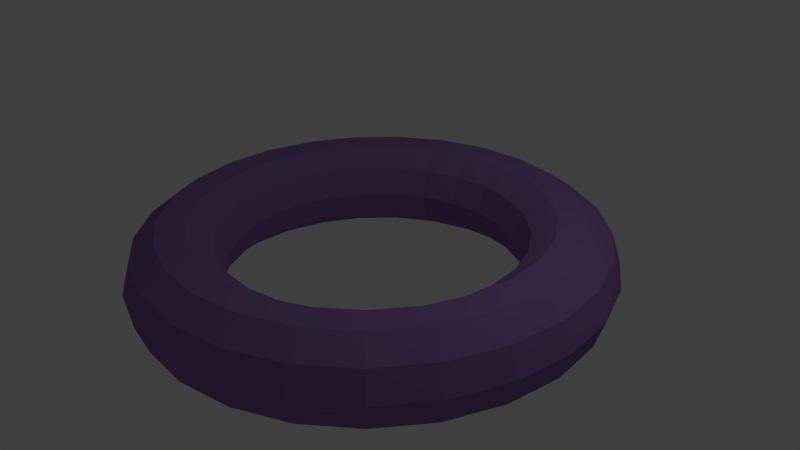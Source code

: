 # Source: rosquinha.blend  (saved by Blender 2.76.0; exported with 4.5.12 LTS)
import bpy
from mathutils import Matrix  # noqa: F401  (used for matrix-valued properties, if any)

bpy.ops.wm.read_factory_settings(use_empty=True)
scene = bpy.context.scene
scene.name = 'Scene'

# ---- collections
col_collection_1 = bpy.data.collections.new('Collection 1'); scene.collection.children.link(col_collection_1)

# ---- materials (node trees are filled in below, after node groups)
mat_material_001 = bpy.data.materials.new('Material.001')
mat_material_001.alpha_threshold = 0.0
mat_material_001.use_transparent_shadow = False
mat_material_001.diffuse_color = (0.2766, 0.1481, 0.4292, 1.0)
mat_material_001.roughness = 0.5

# ---- material node trees

# ---- world
world_world = bpy.data.worlds.new('World'); scene.world = world_world
world_world.color = (0.05088, 0.05088, 0.05088)
world_world.use_sun_shadow = False
world_world.sun_shadow_jitter_overblur = 0.0
world_world.cycles.sampling_method = 'MANUAL'
world_world.cycles.sample_map_resolution = 256

# ---- cameras
cam_camera = bpy.data.cameras.new('Camera')
cam_camera.clip_end = 100.0
cam_camera.lens = 35.0
cam_camera.sensor_width = 32.0
cam_camera.sensor_height = 18.0
cam_camera.ortho_scale = 7.314
cam_camera.dof.focus_distance = 0.0
cam_camera.dof.aperture_fstop = 128.0

# ---- lights
light_lamp = bpy.data.lights.new('Lamp', 'POINT')
light_lamp.transmission_factor = 0.0
light_lamp.cutoff_distance = 30.0
light_lamp.energy = 100.0
light_lamp.shadow_buffer_clip_start = 1.001
light_lamp.shadow_soft_size = 0.1
light_lamp.shadow_maximum_resolution = 0.006
light_lamp.use_absolute_resolution = True
light_lamp.cycles.use_multiple_importance_sampling = False

# ---- meshes
me_torus = bpy.data.meshes.new('Torus')
me_torus.from_pydata([(1.25, 0.0, 0.0), (1.202, 0.0, 0.1469), (1.077, 0.0, 0.2378), (0.9227, 0.0, 0.2378), (0.7977, 0.0, 0.1469), (0.75, 0.0, 3.062e-17), (0.7977, 0.0, -0.1469), (0.9227, 0.0, -0.2378), (1.077, 0.0, -0.2378), (1.202, 0.0, -0.1469), (1.211, 0.3109, 0.0), (1.164, 0.299, 0.1469), (1.043, 0.2679, 0.2378), (0.8938, 0.2295, 0.2378), (0.7727, 0.1984, 0.1469), (0.7264, 0.1865, 3.062e-17), (0.7727, 0.1984, -0.1469), (0.8938, 0.2295, -0.2378), (1.043, 0.2679, -0.2378), (1.164, 0.299, -0.1469), (1.095, 0.6022, 0.0), (1.054, 0.5792, 0.1469), (0.944, 0.519, 0.2378), (0.8086, 0.4445, 0.2378), (0.6991, 0.3843, 0.1469), (0.6572, 0.3613, 3.062e-17), (0.6991, 0.3843, -0.1469), (0.8086, 0.4445, -0.2378), (0.944, 0.519, -0.2378), (1.054, 0.5792, -0.1469), (0.9112, 0.8557, 0.0), (0.8764, 0.823, 0.1469), (0.7853, 0.7374, 0.2378), (0.6727, 0.6317, 0.2378), (0.5815, 0.5461, 0.1469), (0.5467, 0.5134, 3.062e-17), (0.5815, 0.5461, -0.1469), (0.6727, 0.6317, -0.2378), (0.7853, 0.7374, -0.2378), (0.8764, 0.823, -0.1469), (0.6698, 1.055, 0.0), (0.6442, 1.015, 0.1469), (0.5772, 0.9096, 0.2378), (0.4944, 0.7791, 0.2378), (0.4275, 0.6736, 0.1469), (0.4019, 0.6332, 3.062e-17), (0.4275, 0.6736, -0.1469), (0.4944, 0.7791, -0.2378), (0.5772, 0.9096, -0.2378), (0.6442, 1.015, -0.1469), (0.3863, 1.189, 0.0), (0.3715, 1.143, 0.1469), (0.3329, 1.025, 0.2378), (0.2851, 0.8776, 0.2378), (0.2465, 0.7587, 0.1469), (0.2318, 0.7133, 3.062e-17), (0.2465, 0.7587, -0.1469), (0.2851, 0.8776, -0.2378), (0.3329, 1.025, -0.2378), (0.3715, 1.143, -0.1469), (0.07849, 1.248, 0.0), (0.07549, 1.2, 0.1469), (0.06764, 1.075, 0.2378), (0.05794, 0.9209, 0.2378), (0.05009, 0.7962, 0.1469), (0.04709, 0.7485, 3.062e-17), (0.05009, 0.7962, -0.1469), (0.05794, 0.9209, -0.2378), (0.06764, 1.075, -0.2378), (0.07549, 1.2, -0.1469), (-0.2342, 1.228, 0.0), (-0.2253, 1.181, 0.1469), (-0.2019, 1.058, 0.2378), (-0.1729, 0.9064, 0.2378), (-0.1495, 0.7836, 0.1469), (-0.1405, 0.7367, 3.062e-17), (-0.1495, 0.7836, -0.1469), (-0.1729, 0.9064, -0.2378), (-0.2019, 1.058, -0.2378), (-0.2253, 1.181, -0.1469), (-0.5322, 1.131, 0.0), (-0.5119, 1.088, 0.1469), (-0.4587, 0.9747, 0.2378), (-0.3929, 0.8349, 0.2378), (-0.3397, 0.7218, 0.1469), (-0.3193, 0.6786, 3.062e-17), (-0.3397, 0.7218, -0.1469), (-0.3929, 0.8349, -0.2378), (-0.4587, 0.9747, -0.2378), (-0.5119, 1.088, -0.1469), (-0.7968, 0.9631, 0.0), (-0.7663, 0.9264, 0.1469), (-0.6867, 0.83, 0.2378), (-0.5882, 0.711, 0.2378), (-0.5085, 0.6147, 0.1469), (-0.4781, 0.5779, 3.062e-17), (-0.5085, 0.6147, -0.1469), (-0.5882, 0.711, -0.2378), (-0.6867, 0.83, -0.2378), (-0.7663, 0.9264, -0.1469), (-1.011, 0.7347, 0.0), (-0.9726, 0.7067, 0.1469), (-0.8715, 0.6332, 0.2378), (-0.7465, 0.5424, 0.2378), (-0.6454, 0.4689, 0.1469), (-0.6068, 0.4408, 3.062e-17), (-0.6454, 0.4689, -0.1469), (-0.7465, 0.5424, -0.2378), (-0.8715, 0.6332, -0.2378), (-0.9726, 0.7067, -0.1469), (-1.162, 0.4602, 0.0), (-1.118, 0.4426, 0.1469), (-1.002, 0.3966, 0.2378), (-0.8579, 0.3397, 0.2378), (-0.7417, 0.2937, 0.1469), (-0.6973, 0.2761, 3.062e-17), (-0.7417, 0.2937, -0.1469), (-0.8579, 0.3397, -0.2378), (-1.002, 0.3966, -0.2378), (-1.118, 0.4426, -0.1469), (-1.24, 0.1567, 0.0), (-1.193, 0.1507, 0.1469), (-1.069, 0.135, 0.2378), (-0.9155, 0.1157, 0.2378), (-0.7915, 0.09998, 0.1469), (-0.7441, 0.094, 3.062e-17), (-0.7915, 0.09998, -0.1469), (-0.9155, 0.1157, -0.2378), (-1.069, 0.135, -0.2378), (-1.193, 0.1507, -0.1469), (-1.24, -0.1567, 0.0), (-1.193, -0.1507, 0.1469), (-1.069, -0.135, 0.2378), (-0.9155, -0.1157, 0.2378), (-0.7915, -0.09998, 0.1469), (-0.7441, -0.094, 3.062e-17), (-0.7915, -0.09998, -0.1469), (-0.9155, -0.1157, -0.2378), (-1.069, -0.135, -0.2378), (-1.193, -0.1507, -0.1469), (-1.162, -0.4602, 0.0), (-1.118, -0.4426, 0.1469), (-1.002, -0.3966, 0.2378), (-0.8579, -0.3397, 0.2378), (-0.7417, -0.2937, 0.1469), (-0.6973, -0.2761, 3.062e-17), (-0.7417, -0.2937, -0.1469), (-0.8579, -0.3397, -0.2378), (-1.002, -0.3966, -0.2378), (-1.118, -0.4426, -0.1469), (-1.011, -0.7347, 0.0), (-0.9726, -0.7067, 0.1469), (-0.8715, -0.6332, 0.2378), (-0.7465, -0.5424, 0.2378), (-0.6454, -0.4689, 0.1469), (-0.6068, -0.4408, 3.062e-17), (-0.6454, -0.4689, -0.1469), (-0.7465, -0.5424, -0.2378), (-0.8715, -0.6332, -0.2378), (-0.9726, -0.7067, -0.1469), (-0.7968, -0.9631, 0.0), (-0.7663, -0.9264, 0.1469), (-0.6867, -0.83, 0.2378), (-0.5882, -0.711, 0.2378), (-0.5085, -0.6147, 0.1469), (-0.4781, -0.5779, 3.062e-17), (-0.5085, -0.6147, -0.1469), (-0.5882, -0.711, -0.2378), (-0.6867, -0.83, -0.2378), (-0.7663, -0.9264, -0.1469), (-0.5322, -1.131, 0.0), (-0.5119, -1.088, 0.1469), (-0.4587, -0.9747, 0.2378), (-0.3929, -0.8349, 0.2378), (-0.3397, -0.7218, 0.1469), (-0.3193, -0.6786, 3.062e-17), (-0.3397, -0.7218, -0.1469), (-0.3929, -0.8349, -0.2378), (-0.4587, -0.9747, -0.2378), (-0.5119, -1.088, -0.1469), (-0.2342, -1.228, 0.0), (-0.2253, -1.181, 0.1469), (-0.2019, -1.058, 0.2378), (-0.1729, -0.9064, 0.2378), (-0.1495, -0.7836, 0.1469), (-0.1405, -0.7367, 3.062e-17), (-0.1495, -0.7836, -0.1469), (-0.1729, -0.9064, -0.2378), (-0.2019, -1.058, -0.2378), (-0.2253, -1.181, -0.1469), (0.07849, -1.248, 0.0), (0.07549, -1.2, 0.1469), (0.06764, -1.075, 0.2378), (0.05794, -0.9209, 0.2378), (0.05009, -0.7962, 0.1469), (0.04709, -0.7485, 3.062e-17), (0.05009, -0.7962, -0.1469), (0.05794, -0.9209, -0.2378), (0.06764, -1.075, -0.2378), (0.07549, -1.2, -0.1469), (0.3863, -1.189, 0.0), (0.3715, -1.143, 0.1469), (0.3329, -1.025, 0.2378), (0.2851, -0.8776, 0.2378), (0.2465, -0.7587, 0.1469), (0.2318, -0.7133, 3.062e-17), (0.2465, -0.7587, -0.1469), (0.2851, -0.8776, -0.2378), (0.3329, -1.025, -0.2378), (0.3715, -1.143, -0.1469), (0.6698, -1.055, 0.0), (0.6442, -1.015, 0.1469), (0.5772, -0.9096, 0.2378), (0.4944, -0.7791, 0.2378), (0.4275, -0.6736, 0.1469), (0.4019, -0.6332, 3.062e-17), (0.4275, -0.6736, -0.1469), (0.4944, -0.7791, -0.2378), (0.5772, -0.9096, -0.2378), (0.6442, -1.015, -0.1469), (0.9112, -0.8557, 0.0), (0.8764, -0.823, 0.1469), (0.7853, -0.7374, 0.2378), (0.6727, -0.6317, 0.2378), (0.5815, -0.5461, 0.1469), (0.5467, -0.5134, 3.062e-17), (0.5815, -0.5461, -0.1469), (0.6727, -0.6317, -0.2378), (0.7853, -0.7374, -0.2378), (0.8764, -0.823, -0.1469), (1.095, -0.6022, 0.0), (1.054, -0.5792, 0.1469), (0.944, -0.519, 0.2378), (0.8086, -0.4445, 0.2378), (0.6991, -0.3843, 0.1469), (0.6572, -0.3613, 3.062e-17), (0.6991, -0.3843, -0.1469), (0.8086, -0.4445, -0.2378), (0.944, -0.519, -0.2378), (1.054, -0.5792, -0.1469), (1.211, -0.3109, 0.0), (1.164, -0.299, 0.1469), (1.043, -0.2679, 0.2378), (0.8938, -0.2295, 0.2378), (0.7727, -0.1984, 0.1469), (0.7264, -0.1865, 3.062e-17), (0.7727, -0.1984, -0.1469), (0.8938, -0.2295, -0.2378), (1.043, -0.2679, -0.2378), (1.164, -0.299, -0.1469)], [], [(0, 10, 11, 1), (1, 11, 12, 2), (2, 12, 13, 3), (3, 13, 14, 4), (4, 14, 15, 5), (5, 15, 16, 6), (6, 16, 17, 7), (7, 17, 18, 8), (8, 18, 19, 9), (0, 9, 19, 10), (10, 20, 21, 11), (11, 21, 22, 12), (12, 22, 23, 13), (13, 23, 24, 14), (14, 24, 25, 15), (15, 25, 26, 16), (16, 26, 27, 17), (17, 27, 28, 18), (18, 28, 29, 19), (19, 29, 20, 10), (20, 30, 31, 21), (21, 31, 32, 22), (22, 32, 33, 23), (23, 33, 34, 24), (24, 34, 35, 25), (25, 35, 36, 26), (26, 36, 37, 27), (27, 37, 38, 28), (28, 38, 39, 29), (29, 39, 30, 20), (30, 40, 41, 31), (31, 41, 42, 32), (32, 42, 43, 33), (33, 43, 44, 34), (34, 44, 45, 35), (35, 45, 46, 36), (36, 46, 47, 37), (37, 47, 48, 38), (38, 48, 49, 39), (39, 49, 40, 30), (40, 50, 51, 41), (41, 51, 52, 42), (42, 52, 53, 43), (43, 53, 54, 44), (44, 54, 55, 45), (45, 55, 56, 46), (46, 56, 57, 47), (47, 57, 58, 48), (48, 58, 59, 49), (49, 59, 50, 40), (50, 60, 61, 51), (51, 61, 62, 52), (52, 62, 63, 53), (53, 63, 64, 54), (54, 64, 65, 55), (55, 65, 66, 56), (56, 66, 67, 57), (57, 67, 68, 58), (58, 68, 69, 59), (59, 69, 60, 50), (60, 70, 71, 61), (61, 71, 72, 62), (62, 72, 73, 63), (63, 73, 74, 64), (64, 74, 75, 65), (65, 75, 76, 66), (66, 76, 77, 67), (67, 77, 78, 68), (68, 78, 79, 69), (69, 79, 70, 60), (70, 80, 81, 71), (71, 81, 82, 72), (72, 82, 83, 73), (73, 83, 84, 74), (74, 84, 85, 75), (75, 85, 86, 76), (76, 86, 87, 77), (77, 87, 88, 78), (78, 88, 89, 79), (79, 89, 80, 70), (80, 90, 91, 81), (81, 91, 92, 82), (82, 92, 93, 83), (83, 93, 94, 84), (84, 94, 95, 85), (85, 95, 96, 86), (86, 96, 97, 87), (87, 97, 98, 88), (88, 98, 99, 89), (89, 99, 90, 80), (90, 100, 101, 91), (91, 101, 102, 92), (92, 102, 103, 93), (93, 103, 104, 94), (94, 104, 105, 95), (95, 105, 106, 96), (96, 106, 107, 97), (97, 107, 108, 98), (98, 108, 109, 99), (99, 109, 100, 90), (100, 110, 111, 101), (101, 111, 112, 102), (102, 112, 113, 103), (103, 113, 114, 104), (104, 114, 115, 105), (105, 115, 116, 106), (106, 116, 117, 107), (107, 117, 118, 108), (108, 118, 119, 109), (109, 119, 110, 100), (110, 120, 121, 111), (111, 121, 122, 112), (112, 122, 123, 113), (113, 123, 124, 114), (114, 124, 125, 115), (115, 125, 126, 116), (116, 126, 127, 117), (117, 127, 128, 118), (118, 128, 129, 119), (119, 129, 120, 110), (120, 130, 131, 121), (121, 131, 132, 122), (122, 132, 133, 123), (123, 133, 134, 124), (124, 134, 135, 125), (125, 135, 136, 126), (126, 136, 137, 127), (127, 137, 138, 128), (128, 138, 139, 129), (129, 139, 130, 120), (130, 140, 141, 131), (131, 141, 142, 132), (132, 142, 143, 133), (133, 143, 144, 134), (134, 144, 145, 135), (135, 145, 146, 136), (136, 146, 147, 137), (137, 147, 148, 138), (138, 148, 149, 139), (139, 149, 140, 130), (140, 150, 151, 141), (141, 151, 152, 142), (142, 152, 153, 143), (143, 153, 154, 144), (144, 154, 155, 145), (145, 155, 156, 146), (146, 156, 157, 147), (147, 157, 158, 148), (148, 158, 159, 149), (149, 159, 150, 140), (150, 160, 161, 151), (151, 161, 162, 152), (152, 162, 163, 153), (153, 163, 164, 154), (154, 164, 165, 155), (155, 165, 166, 156), (156, 166, 167, 157), (157, 167, 168, 158), (158, 168, 169, 159), (159, 169, 160, 150), (160, 170, 171, 161), (161, 171, 172, 162), (162, 172, 173, 163), (163, 173, 174, 164), (164, 174, 175, 165), (165, 175, 176, 166), (166, 176, 177, 167), (167, 177, 178, 168), (168, 178, 179, 169), (169, 179, 170, 160), (170, 180, 181, 171), (171, 181, 182, 172), (172, 182, 183, 173), (173, 183, 184, 174), (174, 184, 185, 175), (175, 185, 186, 176), (176, 186, 187, 177), (177, 187, 188, 178), (178, 188, 189, 179), (179, 189, 180, 170), (180, 190, 191, 181), (181, 191, 192, 182), (182, 192, 193, 183), (183, 193, 194, 184), (184, 194, 195, 185), (185, 195, 196, 186), (186, 196, 197, 187), (187, 197, 198, 188), (188, 198, 199, 189), (189, 199, 190, 180), (190, 200, 201, 191), (191, 201, 202, 192), (192, 202, 203, 193), (193, 203, 204, 194), (194, 204, 205, 195), (195, 205, 206, 196), (196, 206, 207, 197), (197, 207, 208, 198), (198, 208, 209, 199), (199, 209, 200, 190), (200, 210, 211, 201), (201, 211, 212, 202), (202, 212, 213, 203), (203, 213, 214, 204), (204, 214, 215, 205), (205, 215, 216, 206), (206, 216, 217, 207), (207, 217, 218, 208), (208, 218, 219, 209), (209, 219, 210, 200), (210, 220, 221, 211), (211, 221, 222, 212), (212, 222, 223, 213), (213, 223, 224, 214), (214, 224, 225, 215), (215, 225, 226, 216), (216, 226, 227, 217), (217, 227, 228, 218), (218, 228, 229, 219), (219, 229, 220, 210), (220, 230, 231, 221), (221, 231, 232, 222), (222, 232, 233, 223), (223, 233, 234, 224), (224, 234, 235, 225), (225, 235, 236, 226), (226, 236, 237, 227), (227, 237, 238, 228), (228, 238, 239, 229), (229, 239, 230, 220), (230, 240, 241, 231), (231, 241, 242, 232), (232, 242, 243, 233), (233, 243, 244, 234), (234, 244, 245, 235), (235, 245, 246, 236), (236, 246, 247, 237), (237, 247, 248, 238), (238, 248, 249, 239), (239, 249, 240, 230), (240, 0, 1, 241), (241, 1, 2, 242), (242, 2, 3, 243), (243, 3, 4, 244), (244, 4, 5, 245), (245, 5, 6, 246), (246, 6, 7, 247), (247, 7, 8, 248), (248, 8, 9, 249), (249, 9, 0, 240)])
me_torus.materials.append(mat_material_001)
me_torus.use_remesh_preserve_volume = False
me_torus.use_remesh_preserve_attributes = False
me_torus.use_mirror_vertex_groups = False
me_torus.update()

# ---- objects
ob_torus = bpy.data.objects.new('Torus', me_torus)
ob_lamp = bpy.data.objects.new('Lamp', light_lamp)
ob_camera = bpy.data.objects.new('Camera', cam_camera)

# ---- transforms, parenting, visibility, modifiers, constraints
ob_torus.location = (0.0, 0.0, 0.0)
ob_torus.scale = (2.494, 2.494, 2.494)
ob_torus.lineart.crease_threshold = 0.0
ob_lamp.location = (4.076, 1.005, 5.904)
ob_lamp.rotation_euler = (0.6503, 0.05522, 1.866)
ob_lamp.lock_rotations_4d = False
ob_lamp.empty_display_type = 'ARROWS'
ob_lamp.color = (0.0, 0.0, 0.0, 0.0)
ob_lamp.lineart.crease_threshold = 0.0
ob_camera.location = (7.481, -6.508, 5.344)
ob_camera.rotation_euler = (1.109, 0.01082, 0.8149)
ob_camera.lock_rotations_4d = False
ob_camera.empty_display_type = 'ARROWS'
ob_camera.color = (0.0, 0.0, 0.0, 0.0)
ob_camera.display_type = 'WIRE'
ob_camera.lineart.crease_threshold = 0.0

# ---- collection membership
col_collection_1.objects.link(ob_torus)
col_collection_1.objects.link(ob_lamp)
col_collection_1.objects.link(ob_camera)

# ---- scene / render settings (as saved in the file)
scene.camera = ob_camera
scene.frame_start = 1; scene.frame_end = 250; scene.frame_set(1)
scene.render.engine = 'BLENDER_EEVEE_NEXT'
scene.render.resolution_percentage = 50
scene.render.dither_intensity = 0.0
scene.cycles.use_denoising = False
scene.cycles.samples = 10
scene.cycles.sampling_pattern = 'TABULATED_SOBOL'
scene.cycles.light_sampling_threshold = 0.0
scene.cycles.use_adaptive_sampling = False
scene.cycles.use_light_tree = False
scene.cycles.blur_glossy = 0.0
scene.cycles.pixel_filter_type = 'GAUSSIAN'
scene.cycles.sample_clamp_indirect = 0.0
scene.view_settings.view_transform = 'Standard'
bpy.context.view_layer.update()
